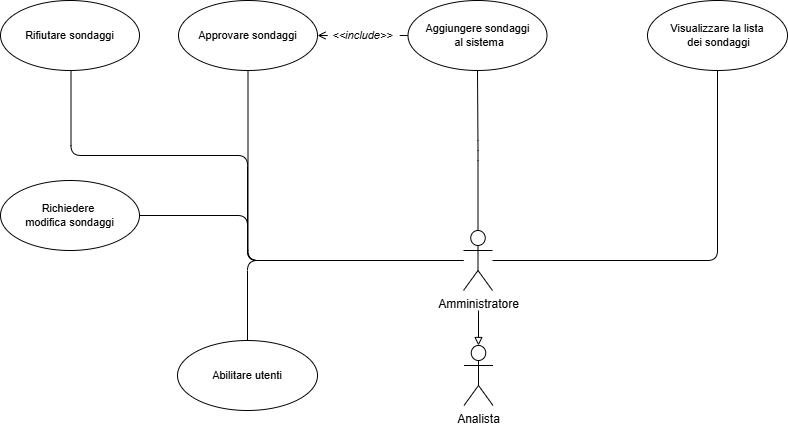

The diagram above was exported from draw.io. Its source (the exported page's mxGraphModel, read from the mxfile embedded in the PNG):
<mxGraphModel dx="1515" dy="809" grid="1" gridSize="10" guides="1" tooltips="1" connect="1" arrows="1" fold="1" page="1" pageScale="1" pageWidth="2336" pageHeight="1654" background="#FFFFFF" math="0" shadow="0">
  <root>
    <mxCell id="0" />
    <mxCell id="1" parent="0" />
    <mxCell id="UXJoF-DPZN5OukBCMtpG-19" value="Analista" style="shape=umlActor;verticalLabelPosition=bottom;verticalAlign=top;html=1;outlineConnect=0;" vertex="1" parent="1">
      <mxGeometry x="1032.5" y="1015" width="29" height="60" as="geometry" />
    </mxCell>
    <mxCell id="UXJoF-DPZN5OukBCMtpG-20" style="edgeStyle=orthogonalEdgeStyle;shape=connector;curved=0;rounded=1;orthogonalLoop=1;jettySize=auto;html=1;strokeColor=default;align=center;verticalAlign=middle;fontFamily=Helvetica;fontSize=11;fontColor=default;labelBackgroundColor=default;endArrow=block;endFill=0;startArrow=none;startFill=0;entryX=0.5;entryY=0;entryDx=0;entryDy=0;entryPerimeter=0;" edge="1" parent="1" target="UXJoF-DPZN5OukBCMtpG-19">
      <mxGeometry relative="1" as="geometry">
        <mxPoint x="1610" y="930" as="targetPoint" />
        <mxPoint x="1047" y="980" as="sourcePoint" />
      </mxGeometry>
    </mxCell>
    <mxCell id="UXJoF-DPZN5OukBCMtpG-21" style="edgeStyle=orthogonalEdgeStyle;shape=connector;curved=0;rounded=1;orthogonalLoop=1;jettySize=auto;html=1;entryX=0.5;entryY=1;entryDx=0;entryDy=0;strokeColor=default;align=center;verticalAlign=middle;fontFamily=Helvetica;fontSize=11;fontColor=default;labelBackgroundColor=default;endArrow=none;endFill=0;" edge="1" parent="1" source="UXJoF-DPZN5OukBCMtpG-27" target="UXJoF-DPZN5OukBCMtpG-29">
      <mxGeometry relative="1" as="geometry" />
    </mxCell>
    <mxCell id="UXJoF-DPZN5OukBCMtpG-22" style="edgeStyle=orthogonalEdgeStyle;shape=connector;curved=0;rounded=1;orthogonalLoop=1;jettySize=auto;html=1;entryX=0.5;entryY=1;entryDx=0;entryDy=0;strokeColor=default;align=center;verticalAlign=middle;fontFamily=Helvetica;fontSize=11;fontColor=default;labelBackgroundColor=default;endArrow=none;endFill=0;" edge="1" parent="1" source="UXJoF-DPZN5OukBCMtpG-27" target="UXJoF-DPZN5OukBCMtpG-28">
      <mxGeometry relative="1" as="geometry" />
    </mxCell>
    <mxCell id="UXJoF-DPZN5OukBCMtpG-23" style="edgeStyle=orthogonalEdgeStyle;shape=connector;curved=0;rounded=1;orthogonalLoop=1;jettySize=auto;html=1;strokeColor=default;align=center;verticalAlign=middle;fontFamily=Helvetica;fontSize=11;fontColor=default;labelBackgroundColor=default;endArrow=none;endFill=0;" edge="1" parent="1" source="UXJoF-DPZN5OukBCMtpG-27" target="UXJoF-DPZN5OukBCMtpG-31">
      <mxGeometry relative="1" as="geometry" />
    </mxCell>
    <mxCell id="UXJoF-DPZN5OukBCMtpG-24" style="edgeStyle=orthogonalEdgeStyle;shape=connector;curved=0;rounded=1;orthogonalLoop=1;jettySize=auto;html=1;entryX=0.5;entryY=1;entryDx=0;entryDy=0;strokeColor=default;align=center;verticalAlign=middle;fontFamily=Helvetica;fontSize=11;fontColor=default;labelBackgroundColor=default;endArrow=none;endFill=0;" edge="1" parent="1">
      <mxGeometry relative="1" as="geometry">
        <mxPoint x="1026" y="930" as="sourcePoint" />
        <mxPoint x="639.5" y="740" as="targetPoint" />
        <Array as="points">
          <mxPoint x="816" y="930" />
          <mxPoint x="816" y="825" />
          <mxPoint x="639" y="825" />
          <mxPoint x="639" y="740" />
        </Array>
      </mxGeometry>
    </mxCell>
    <mxCell id="UXJoF-DPZN5OukBCMtpG-25" style="edgeStyle=orthogonalEdgeStyle;shape=connector;curved=0;rounded=1;orthogonalLoop=1;jettySize=auto;html=1;entryX=1;entryY=0.5;entryDx=0;entryDy=0;strokeColor=default;align=center;verticalAlign=middle;fontFamily=Helvetica;fontSize=11;fontColor=default;labelBackgroundColor=default;endArrow=none;endFill=0;" edge="1" parent="1">
      <mxGeometry relative="1" as="geometry">
        <mxPoint x="1026" y="930" as="sourcePoint" />
        <mxPoint x="702.9999999999977" y="885" as="targetPoint" />
        <Array as="points">
          <mxPoint x="816" y="930" />
          <mxPoint x="816" y="885" />
        </Array>
      </mxGeometry>
    </mxCell>
    <mxCell id="UXJoF-DPZN5OukBCMtpG-26" style="edgeStyle=orthogonalEdgeStyle;shape=connector;curved=0;rounded=1;orthogonalLoop=1;jettySize=auto;html=1;strokeColor=default;align=center;verticalAlign=middle;fontFamily=Helvetica;fontSize=11;fontColor=default;labelBackgroundColor=default;endArrow=none;endFill=0;" edge="1" parent="1" source="UXJoF-DPZN5OukBCMtpG-27" target="UXJoF-DPZN5OukBCMtpG-34">
      <mxGeometry relative="1" as="geometry" />
    </mxCell>
    <mxCell id="UXJoF-DPZN5OukBCMtpG-27" value="Amministratore" style="shape=umlActor;verticalLabelPosition=bottom;verticalAlign=top;html=1;outlineConnect=0;" vertex="1" parent="1">
      <mxGeometry x="1032" y="900" width="29" height="60" as="geometry" />
    </mxCell>
    <mxCell id="UXJoF-DPZN5OukBCMtpG-28" value="Aggiungere sondaggi&lt;div&gt;&amp;nbsp;al sistema&lt;/div&gt;" style="ellipse;whiteSpace=wrap;html=1;fontFamily=Helvetica;fontSize=11;fontColor=default;labelBackgroundColor=default;" vertex="1" parent="1">
      <mxGeometry x="976.5" y="670" width="139" height="70" as="geometry" />
    </mxCell>
    <mxCell id="UXJoF-DPZN5OukBCMtpG-29" value="Visualizzare la lista&lt;div&gt;&amp;nbsp;dei sondaggi&lt;/div&gt;" style="ellipse;whiteSpace=wrap;html=1;fontFamily=Helvetica;fontSize=11;fontColor=default;labelBackgroundColor=default;" vertex="1" parent="1">
      <mxGeometry x="1216" y="670" width="140" height="70" as="geometry" />
    </mxCell>
    <mxCell id="UXJoF-DPZN5OukBCMtpG-30" value="&amp;lt;&amp;lt;include&amp;gt;&amp;gt;" style="edgeStyle=orthogonalEdgeStyle;shape=connector;curved=0;rounded=1;orthogonalLoop=1;jettySize=auto;html=1;strokeColor=default;align=center;verticalAlign=middle;fontFamily=Helvetica;fontSize=11;fontColor=default;labelBackgroundColor=default;endArrow=none;endFill=0;dashed=1;dashPattern=8 8;startArrow=open;startFill=0;fontStyle=2" edge="1" parent="1" source="UXJoF-DPZN5OukBCMtpG-31" target="UXJoF-DPZN5OukBCMtpG-28">
      <mxGeometry relative="1" as="geometry" />
    </mxCell>
    <mxCell id="UXJoF-DPZN5OukBCMtpG-31" value="Approvare sondaggi" style="ellipse;whiteSpace=wrap;html=1;fontFamily=Helvetica;fontSize=11;fontColor=default;labelBackgroundColor=default;" vertex="1" parent="1">
      <mxGeometry x="747" y="670" width="139" height="70" as="geometry" />
    </mxCell>
    <mxCell id="UXJoF-DPZN5OukBCMtpG-32" value="Rifiutare sondaggi" style="ellipse;whiteSpace=wrap;html=1;fontFamily=Helvetica;fontSize=11;fontColor=default;labelBackgroundColor=default;" vertex="1" parent="1">
      <mxGeometry x="569" y="670" width="139" height="70" as="geometry" />
    </mxCell>
    <mxCell id="UXJoF-DPZN5OukBCMtpG-33" value="Richiedere&amp;nbsp;&lt;div&gt;modifica sondaggi&lt;/div&gt;" style="ellipse;whiteSpace=wrap;html=1;fontFamily=Helvetica;fontSize=11;fontColor=default;labelBackgroundColor=default;" vertex="1" parent="1">
      <mxGeometry x="569" y="850" width="139" height="70" as="geometry" />
    </mxCell>
    <mxCell id="UXJoF-DPZN5OukBCMtpG-34" value="Abilitare utenti" style="ellipse;whiteSpace=wrap;html=1;fontFamily=Helvetica;fontSize=11;fontColor=default;labelBackgroundColor=default;" vertex="1" parent="1">
      <mxGeometry x="746" y="1010" width="140" height="70" as="geometry" />
    </mxCell>
  </root>
</mxGraphModel>